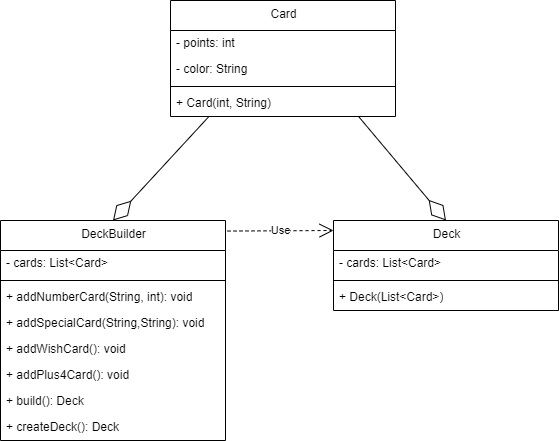

The diagram above was exported from draw.io. Its source (the exported page's mxGraphModel, read from the mxfile embedded in the PNG):
<mxGraphModel dx="1285" dy="1922" grid="1" gridSize="10" guides="1" tooltips="1" connect="1" arrows="1" fold="1" page="1" pageScale="1" pageWidth="827" pageHeight="1169" math="0" shadow="0">
  <root>
    <mxCell id="0" />
    <mxCell id="1" parent="0" />
    <mxCell id="QSeeSq9_2x1n1MUAUT-s-1" value="DeckBuilder" style="swimlane;fontStyle=0;align=center;verticalAlign=top;childLayout=stackLayout;horizontal=1;startSize=30;horizontalStack=0;resizeParent=1;resizeParentMax=0;resizeLast=0;collapsible=0;marginBottom=0;html=1;" parent="1" vertex="1">
      <mxGeometry x="80" width="225" height="220" as="geometry" />
    </mxCell>
    <mxCell id="QSeeSq9_2x1n1MUAUT-s-2" value="- cards: List&amp;lt;Card&amp;gt;" style="text;html=1;strokeColor=none;fillColor=none;align=left;verticalAlign=middle;spacingLeft=4;spacingRight=4;overflow=hidden;rotatable=0;points=[[0,0.5],[1,0.5]];portConstraint=eastwest;" parent="QSeeSq9_2x1n1MUAUT-s-1" vertex="1">
      <mxGeometry y="30" width="225" height="26" as="geometry" />
    </mxCell>
    <mxCell id="QSeeSq9_2x1n1MUAUT-s-7" style="line;strokeWidth=1;fillColor=none;align=left;verticalAlign=middle;spacingTop=-1;spacingLeft=3;spacingRight=3;rotatable=0;labelPosition=right;points=[];portConstraint=eastwest;" parent="QSeeSq9_2x1n1MUAUT-s-1" vertex="1">
      <mxGeometry y="56" width="225" height="8" as="geometry" />
    </mxCell>
    <mxCell id="QSeeSq9_2x1n1MUAUT-s-8" value="+ addNumberCard(String, int): void" style="text;html=1;strokeColor=none;fillColor=none;align=left;verticalAlign=middle;spacingLeft=4;spacingRight=4;overflow=hidden;rotatable=0;points=[[0,0.5],[1,0.5]];portConstraint=eastwest;" parent="QSeeSq9_2x1n1MUAUT-s-1" vertex="1">
      <mxGeometry y="64" width="225" height="26" as="geometry" />
    </mxCell>
    <mxCell id="QSeeSq9_2x1n1MUAUT-s-9" value="+ addSpecialCard(String,String): void" style="text;html=1;strokeColor=none;fillColor=none;align=left;verticalAlign=middle;spacingLeft=4;spacingRight=4;overflow=hidden;rotatable=0;points=[[0,0.5],[1,0.5]];portConstraint=eastwest;" parent="QSeeSq9_2x1n1MUAUT-s-1" vertex="1">
      <mxGeometry y="90" width="225" height="26" as="geometry" />
    </mxCell>
    <mxCell id="QSeeSq9_2x1n1MUAUT-s-10" value="+ addWishCard(): void" style="text;html=1;strokeColor=none;fillColor=none;align=left;verticalAlign=middle;spacingLeft=4;spacingRight=4;overflow=hidden;rotatable=0;points=[[0,0.5],[1,0.5]];portConstraint=eastwest;" parent="QSeeSq9_2x1n1MUAUT-s-1" vertex="1">
      <mxGeometry y="116" width="225" height="26" as="geometry" />
    </mxCell>
    <mxCell id="QSeeSq9_2x1n1MUAUT-s-11" value="+ addPlus4Card(): void" style="text;html=1;strokeColor=none;fillColor=none;align=left;verticalAlign=middle;spacingLeft=4;spacingRight=4;overflow=hidden;rotatable=0;points=[[0,0.5],[1,0.5]];portConstraint=eastwest;" parent="QSeeSq9_2x1n1MUAUT-s-1" vertex="1">
      <mxGeometry y="142" width="225" height="26" as="geometry" />
    </mxCell>
    <mxCell id="QSeeSq9_2x1n1MUAUT-s-12" value="+ build(): Deck" style="text;html=1;strokeColor=none;fillColor=none;align=left;verticalAlign=middle;spacingLeft=4;spacingRight=4;overflow=hidden;rotatable=0;points=[[0,0.5],[1,0.5]];portConstraint=eastwest;" parent="QSeeSq9_2x1n1MUAUT-s-1" vertex="1">
      <mxGeometry y="168" width="225" height="26" as="geometry" />
    </mxCell>
    <mxCell id="QSeeSq9_2x1n1MUAUT-s-13" value="+ createDeck(): Deck" style="text;html=1;strokeColor=none;fillColor=none;align=left;verticalAlign=middle;spacingLeft=4;spacingRight=4;overflow=hidden;rotatable=0;points=[[0,0.5],[1,0.5]];portConstraint=eastwest;" parent="QSeeSq9_2x1n1MUAUT-s-1" vertex="1">
      <mxGeometry y="194" width="225" height="26" as="geometry" />
    </mxCell>
    <mxCell id="uU3w2oJyzZjOk-SQ4psH-1" value="Deck" style="swimlane;fontStyle=0;align=center;verticalAlign=top;childLayout=stackLayout;horizontal=1;startSize=30;horizontalStack=0;resizeParent=1;resizeParentMax=0;resizeLast=0;collapsible=0;marginBottom=0;html=1;" vertex="1" parent="1">
      <mxGeometry x="413" width="225" height="90" as="geometry" />
    </mxCell>
    <mxCell id="uU3w2oJyzZjOk-SQ4psH-2" value="- cards: List&amp;lt;Card&amp;gt;" style="text;html=1;strokeColor=none;fillColor=none;align=left;verticalAlign=middle;spacingLeft=4;spacingRight=4;overflow=hidden;rotatable=0;points=[[0,0.5],[1,0.5]];portConstraint=eastwest;" vertex="1" parent="uU3w2oJyzZjOk-SQ4psH-1">
      <mxGeometry y="30" width="225" height="26" as="geometry" />
    </mxCell>
    <mxCell id="uU3w2oJyzZjOk-SQ4psH-3" style="line;strokeWidth=1;fillColor=none;align=left;verticalAlign=middle;spacingTop=-1;spacingLeft=3;spacingRight=3;rotatable=0;labelPosition=right;points=[];portConstraint=eastwest;" vertex="1" parent="uU3w2oJyzZjOk-SQ4psH-1">
      <mxGeometry y="56" width="225" height="8" as="geometry" />
    </mxCell>
    <mxCell id="uU3w2oJyzZjOk-SQ4psH-8" value="+ Deck(List&amp;lt;Card&amp;gt;)" style="text;html=1;strokeColor=none;fillColor=none;align=left;verticalAlign=middle;spacingLeft=4;spacingRight=4;overflow=hidden;rotatable=0;points=[[0,0.5],[1,0.5]];portConstraint=eastwest;" vertex="1" parent="uU3w2oJyzZjOk-SQ4psH-1">
      <mxGeometry y="64" width="225" height="26" as="geometry" />
    </mxCell>
    <mxCell id="uU3w2oJyzZjOk-SQ4psH-24" value="Card" style="swimlane;fontStyle=0;align=center;verticalAlign=top;childLayout=stackLayout;horizontal=1;startSize=30;horizontalStack=0;resizeParent=1;resizeParentMax=0;resizeLast=0;collapsible=0;marginBottom=0;html=1;" vertex="1" parent="1">
      <mxGeometry x="250" y="-220" width="225" height="116" as="geometry" />
    </mxCell>
    <mxCell id="uU3w2oJyzZjOk-SQ4psH-25" value="- points: int" style="text;html=1;strokeColor=none;fillColor=none;align=left;verticalAlign=middle;spacingLeft=4;spacingRight=4;overflow=hidden;rotatable=0;points=[[0,0.5],[1,0.5]];portConstraint=eastwest;" vertex="1" parent="uU3w2oJyzZjOk-SQ4psH-24">
      <mxGeometry y="30" width="225" height="26" as="geometry" />
    </mxCell>
    <mxCell id="uU3w2oJyzZjOk-SQ4psH-26" value="- color: String" style="text;html=1;strokeColor=none;fillColor=none;align=left;verticalAlign=middle;spacingLeft=4;spacingRight=4;overflow=hidden;rotatable=0;points=[[0,0.5],[1,0.5]];portConstraint=eastwest;" vertex="1" parent="uU3w2oJyzZjOk-SQ4psH-24">
      <mxGeometry y="56" width="225" height="26" as="geometry" />
    </mxCell>
    <mxCell id="uU3w2oJyzZjOk-SQ4psH-27" style="line;strokeWidth=1;fillColor=none;align=left;verticalAlign=middle;spacingTop=-1;spacingLeft=3;spacingRight=3;rotatable=0;labelPosition=right;points=[];portConstraint=eastwest;" vertex="1" parent="uU3w2oJyzZjOk-SQ4psH-24">
      <mxGeometry y="82" width="225" height="8" as="geometry" />
    </mxCell>
    <mxCell id="uU3w2oJyzZjOk-SQ4psH-28" value="+ Card(int, String)" style="text;html=1;strokeColor=none;fillColor=none;align=left;verticalAlign=middle;spacingLeft=4;spacingRight=4;overflow=hidden;rotatable=0;points=[[0,0.5],[1,0.5]];portConstraint=eastwest;" vertex="1" parent="uU3w2oJyzZjOk-SQ4psH-24">
      <mxGeometry y="90" width="225" height="26" as="geometry" />
    </mxCell>
    <mxCell id="uU3w2oJyzZjOk-SQ4psH-34" value="" style="endArrow=diamondThin;endFill=0;endSize=24;html=1;rounded=0;entryX=0.5;entryY=0;entryDx=0;entryDy=0;exitX=0.836;exitY=1.002;exitDx=0;exitDy=0;exitPerimeter=0;" edge="1" parent="1" source="uU3w2oJyzZjOk-SQ4psH-28" target="uU3w2oJyzZjOk-SQ4psH-1">
      <mxGeometry width="160" relative="1" as="geometry">
        <mxPoint x="439" y="-100" as="sourcePoint" />
        <mxPoint x="710" y="176.01" as="targetPoint" />
      </mxGeometry>
    </mxCell>
    <mxCell id="uU3w2oJyzZjOk-SQ4psH-35" value="" style="endArrow=diamondThin;endFill=0;endSize=24;html=1;rounded=0;exitX=0.169;exitY=1.016;exitDx=0;exitDy=0;exitPerimeter=0;entryX=0.5;entryY=0;entryDx=0;entryDy=0;" edge="1" parent="1" source="uU3w2oJyzZjOk-SQ4psH-28" target="QSeeSq9_2x1n1MUAUT-s-1">
      <mxGeometry width="160" relative="1" as="geometry">
        <mxPoint x="383.875" y="80.00199999999995" as="sourcePoint" />
        <mxPoint x="310" y="78" as="targetPoint" />
      </mxGeometry>
    </mxCell>
    <mxCell id="uU3w2oJyzZjOk-SQ4psH-36" value="Use" style="endArrow=open;endSize=12;dashed=1;html=1;rounded=0;entryX=0;entryY=0.111;entryDx=0;entryDy=0;entryPerimeter=0;exitX=1.009;exitY=0.048;exitDx=0;exitDy=0;exitPerimeter=0;" edge="1" parent="1" source="QSeeSq9_2x1n1MUAUT-s-1" target="uU3w2oJyzZjOk-SQ4psH-1">
      <mxGeometry width="160" relative="1" as="geometry">
        <mxPoint x="310" y="10" as="sourcePoint" />
        <mxPoint x="290" as="targetPoint" />
      </mxGeometry>
    </mxCell>
  </root>
</mxGraphModel>